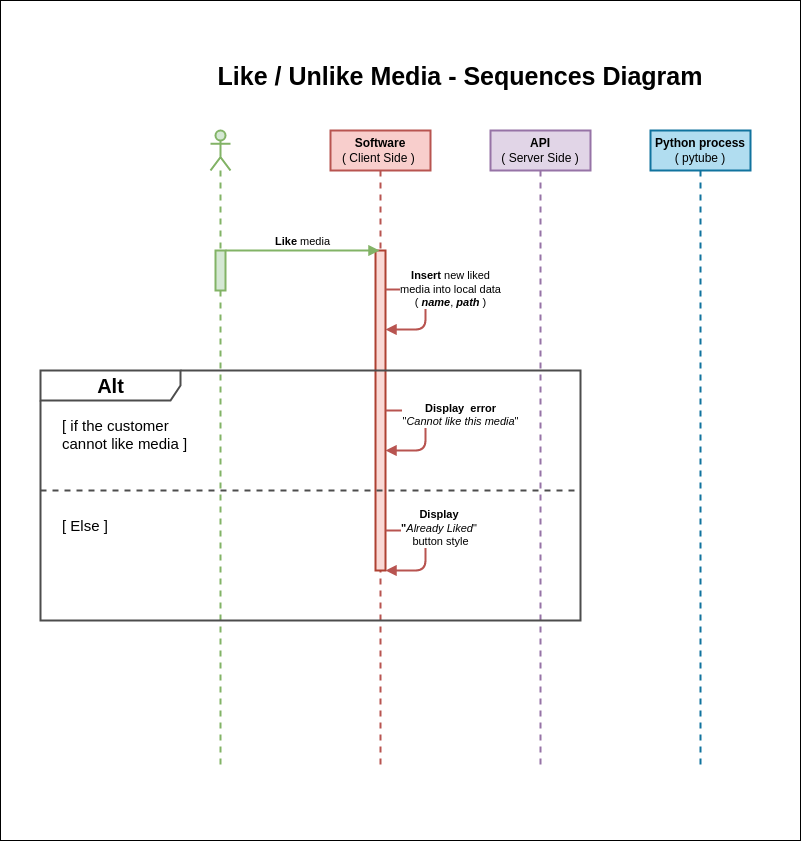

The diagram above was exported from draw.io. Its source (the exported page's mxGraphModel, read from the mxfile embedded in the PNG):
<mxGraphModel dx="2401" dy="925" grid="1" gridSize="10" guides="1" tooltips="1" connect="1" arrows="1" fold="1" page="1" pageScale="1" pageWidth="850" pageHeight="1100" background="#ffffff" math="0" shadow="0">
  <root>
    <mxCell id="0" />
    <mxCell id="1" parent="0" />
    <mxCell id="28" value="" style="rounded=0;whiteSpace=wrap;html=1;fillColor=none;strokeColor=#000000;" vertex="1" parent="1">
      <mxGeometry x="-840" width="800" height="840" as="geometry" />
    </mxCell>
    <mxCell id="2" value="" style="shape=umlLifeline;participant=umlActor;perimeter=lifelinePerimeter;whiteSpace=wrap;html=1;container=0;collapsible=0;recursiveResize=0;verticalAlign=top;spacingTop=36;outlineConnect=0;strokeWidth=2;strokeColor=#82b366;fillColor=#d5e8d4;" vertex="1" parent="1">
      <mxGeometry x="-630" y="130" width="20" height="640" as="geometry" />
    </mxCell>
    <mxCell id="3" value="&lt;b&gt;Software&lt;/b&gt;&lt;br&gt;( Client Side )&amp;nbsp;" style="shape=umlLifeline;perimeter=lifelinePerimeter;whiteSpace=wrap;html=1;container=0;collapsible=0;recursiveResize=0;outlineConnect=0;strokeColor=#b85450;strokeWidth=2;fillColor=#f8cecc;fontColor=#000000;" vertex="1" parent="1">
      <mxGeometry x="-510" y="130" width="100" height="640" as="geometry" />
    </mxCell>
    <mxCell id="5" value="&lt;b&gt;API&lt;/b&gt;&lt;br&gt;( Server Side )" style="shape=umlLifeline;perimeter=lifelinePerimeter;whiteSpace=wrap;html=1;container=0;collapsible=0;recursiveResize=0;outlineConnect=0;strokeColor=#9673a6;strokeWidth=2;fillColor=#e1d5e7;fontColor=#000000;" vertex="1" parent="1">
      <mxGeometry x="-350" y="130" width="100" height="640" as="geometry" />
    </mxCell>
    <mxCell id="7" value="&lt;b&gt;Python process&lt;/b&gt;&lt;br&gt;( pytube )" style="shape=umlLifeline;perimeter=lifelinePerimeter;whiteSpace=wrap;html=1;container=0;collapsible=0;recursiveResize=0;outlineConnect=0;strokeColor=#10739e;strokeWidth=2;fillColor=#b1ddf0;fontColor=#000000;" vertex="1" parent="1">
      <mxGeometry x="-190" y="130" width="100" height="640" as="geometry" />
    </mxCell>
    <mxCell id="19" value="Like / Unlike Media - Sequences Diagram" style="text;align=center;fontStyle=1;verticalAlign=middle;spacingLeft=3;spacingRight=3;strokeColor=none;rotatable=0;points=[[0,0.5],[1,0.5]];portConstraint=eastwest;fontColor=#000000;fontSize=25;" vertex="1" parent="1">
      <mxGeometry x="-420" y="60" width="80" height="26" as="geometry" />
    </mxCell>
    <mxCell id="23" value="" style="html=1;points=[];perimeter=orthogonalPerimeter;strokeColor=#82b366;strokeWidth=2;fillColor=#d5e8d4;" vertex="1" parent="1">
      <mxGeometry x="-625" y="250" width="10" height="40" as="geometry" />
    </mxCell>
    <mxCell id="4" value="" style="html=1;points=[];perimeter=orthogonalPerimeter;strokeColor=#ae4132;strokeWidth=2;fillColor=#fad9d5;" vertex="1" parent="1">
      <mxGeometry x="-465" y="250" width="10" height="320" as="geometry" />
    </mxCell>
    <mxCell id="25" value="&lt;b&gt;Insert &lt;/b&gt;new liked&lt;br&gt;media into local data&lt;br&gt;( &lt;b&gt;&lt;i&gt;name&lt;/i&gt;&lt;/b&gt;, &lt;b&gt;&lt;i&gt;path&lt;/i&gt;&lt;/b&gt; )" style="html=1;verticalAlign=bottom;endArrow=block;fontColor=#000000;labelBackgroundColor=#FFFFFF;strokeWidth=2;fillColor=#f8cecc;strokeColor=#b85450;" edge="1" parent="1">
      <mxGeometry x="0.0167" y="25" width="80" relative="1" as="geometry">
        <mxPoint x="-455" y="289" as="sourcePoint" />
        <mxPoint x="-455" y="329" as="targetPoint" />
        <Array as="points">
          <mxPoint x="-415" y="289" />
          <mxPoint x="-415" y="329" />
        </Array>
        <mxPoint as="offset" />
      </mxGeometry>
    </mxCell>
    <mxCell id="13" value="&lt;b&gt;Like&amp;nbsp;&lt;/b&gt;media" style="html=1;verticalAlign=bottom;endArrow=block;fontColor=#000000;labelBackgroundColor=none;strokeWidth=2;fillColor=#d5e8d4;gradientColor=#97d077;strokeColor=#82b366;" edge="1" parent="1" target="3">
      <mxGeometry width="80" relative="1" as="geometry">
        <mxPoint x="-615" y="250" as="sourcePoint" />
        <mxPoint x="-535" y="250" as="targetPoint" />
      </mxGeometry>
    </mxCell>
    <mxCell id="20" value="&lt;b&gt;&lt;font style=&quot;font-size: 20px&quot;&gt;Alt&lt;/font&gt;&lt;/b&gt;" style="shape=umlFrame;tabWidth=110;tabHeight=30;tabPosition=left;html=1;boundedLbl=1;labelInHeader=1;width=140;height=30;fillColor=none;strokeColor=#4D4D4D;strokeWidth=2;fontColor=#000000;" vertex="1" parent="1">
      <mxGeometry x="-800" y="370" width="540" height="250" as="geometry" />
    </mxCell>
    <mxCell id="21" value="[ if the customer &#10;cannot like media ]" style="text;fontColor=#000000;fontSize=15;" vertex="1" parent="20">
      <mxGeometry width="100" height="20" relative="1" as="geometry">
        <mxPoint x="20" y="40" as="offset" />
      </mxGeometry>
    </mxCell>
    <mxCell id="22" value="[ Else ]" style="line;strokeWidth=2;dashed=1;labelPosition=center;verticalLabelPosition=bottom;align=left;verticalAlign=top;spacingLeft=20;spacingTop=15;fontColor=#000000;strokeColor=#4D4D4D;labelBackgroundColor=none;fontSize=15;" vertex="1" parent="20">
      <mxGeometry y="115" width="540" height="10" as="geometry" />
    </mxCell>
    <mxCell id="27" value="&lt;b&gt;Display&amp;nbsp; error&lt;/b&gt;&lt;br&gt;&quot;&lt;i&gt;Cannot like this media&lt;/i&gt;&quot;" style="html=1;verticalAlign=bottom;endArrow=block;fontColor=#000000;labelBackgroundColor=#FFFFFF;strokeWidth=2;fillColor=#f8cecc;strokeColor=#b85450;" edge="1" parent="20">
      <mxGeometry y="35" width="80" relative="1" as="geometry">
        <mxPoint x="345" y="40" as="sourcePoint" />
        <mxPoint x="345" y="79.99999999999989" as="targetPoint" />
        <Array as="points">
          <mxPoint x="385" y="40" />
          <mxPoint x="385" y="80" />
        </Array>
        <mxPoint as="offset" />
      </mxGeometry>
    </mxCell>
    <mxCell id="26" value="&lt;b&gt;Display&amp;nbsp;&lt;br&gt;&quot;&lt;/b&gt;&lt;i&gt;Already Liked&lt;/i&gt;&quot;&amp;nbsp;&lt;br&gt;button style" style="html=1;verticalAlign=bottom;endArrow=block;fontColor=#000000;labelBackgroundColor=#FFFFFF;strokeWidth=2;fillColor=#f8cecc;strokeColor=#b85450;" edge="1" parent="20">
      <mxGeometry y="15" width="80" relative="1" as="geometry">
        <mxPoint x="345.0000000000002" y="160" as="sourcePoint" />
        <mxPoint x="345" y="200" as="targetPoint" />
        <Array as="points">
          <mxPoint x="385" y="160" />
          <mxPoint x="385" y="200" />
        </Array>
        <mxPoint as="offset" />
      </mxGeometry>
    </mxCell>
  </root>
</mxGraphModel>